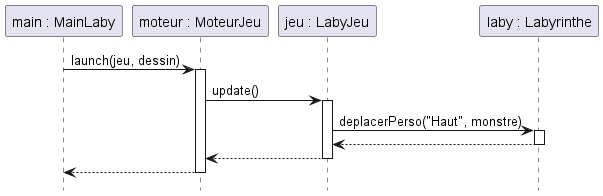

The diagram above was rendered by PlantUML. Its source (embedded in the PNG):
@startuml
hide footbox

participant  "main : MainLaby" as main
participant  "moteur : MoteurJeu" as m
participant  "jeu : LabyJeu" as LJ
participant  "laby : Labyrinthe" as laby

main -> m : launch(jeu, dessin)
activate m

m -> LJ: update()
activate LJ

LJ -> laby: deplacerPerso("Haut", monstre)
activate laby
LJ <-- laby 
deactivate laby
m <--LJ
deactivate LJ

main <-- m
deactivate m


 
@enduml